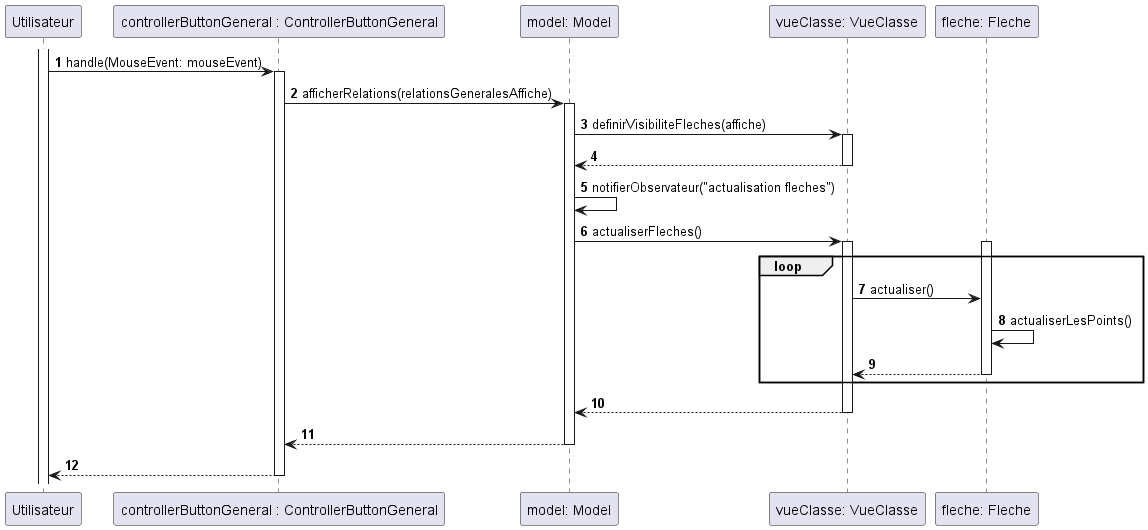

The diagram above was rendered by PlantUML. Its source (embedded in the PNG):
@startuml

autonumber

participant "Utilisateur" as user
participant "controllerButtonGeneral : ControllerButtonGeneral" as controller
participant "model: Model" as model
participant "vueClasse: VueClasse" as classe
participant "fleche: Fleche" as fleche


activate user
user -> controller : handle(MouseEvent: mouseEvent)
activate controller
controller -> model : afficherRelations(relationsGeneralesAffiche)
activate model
'foreach classes in model.getClasses() and do something
model -> classe : definirVisibiliteFleches(affiche)
activate classe
classe --> model
deactivate classe


model -> model : notifierObservateur("actualisation fleches")

model -> classe : actualiserFleches()
activate classe
loop
activate fleche
classe -> fleche : actualiser()
fleche -> fleche : actualiserLesPoints()
fleche --> classe
deactivate fleche
end loop
classe --> model
deactivate classe
model --> controller
deactivate model
controller --> user
deactivate controller

@enduml